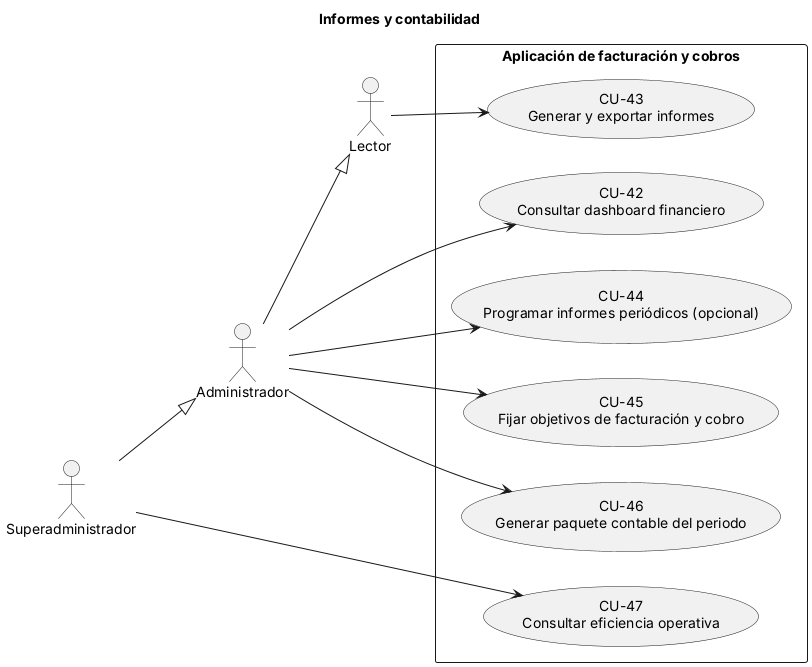

The diagram above was rendered by PlantUML. Its source (embedded in the PNG):
@startuml
' Diagrama unificado v10.3 - Informes y contabilidad (CU-XX = especificación en el .md)
title Informes y contabilidad
left to right direction
skinparam packageStyle rectangle

actor "Lector" as Lector
actor "Administrador" as Admin
actor "Superadministrador" as Super
Admin --|> Lector
Super --|> Admin

rectangle "Aplicación de facturación y cobros" {
  usecase "CU-42\nConsultar dashboard financiero" as CU42
  usecase "CU-43\nGenerar y exportar informes" as CU43
  usecase "CU-44\nProgramar informes periódicos (opcional)" as CU44
  usecase "CU-45\nFijar objetivos de facturación y cobro" as CU45
  usecase "CU-46\nGenerar paquete contable del periodo" as CU46
  usecase "CU-47\nConsultar eficiencia operativa" as CU47
}
Admin --> CU42
Lector --> CU43
Admin --> CU44
Admin --> CU45
Admin --> CU46
Super --> CU47
@enduml